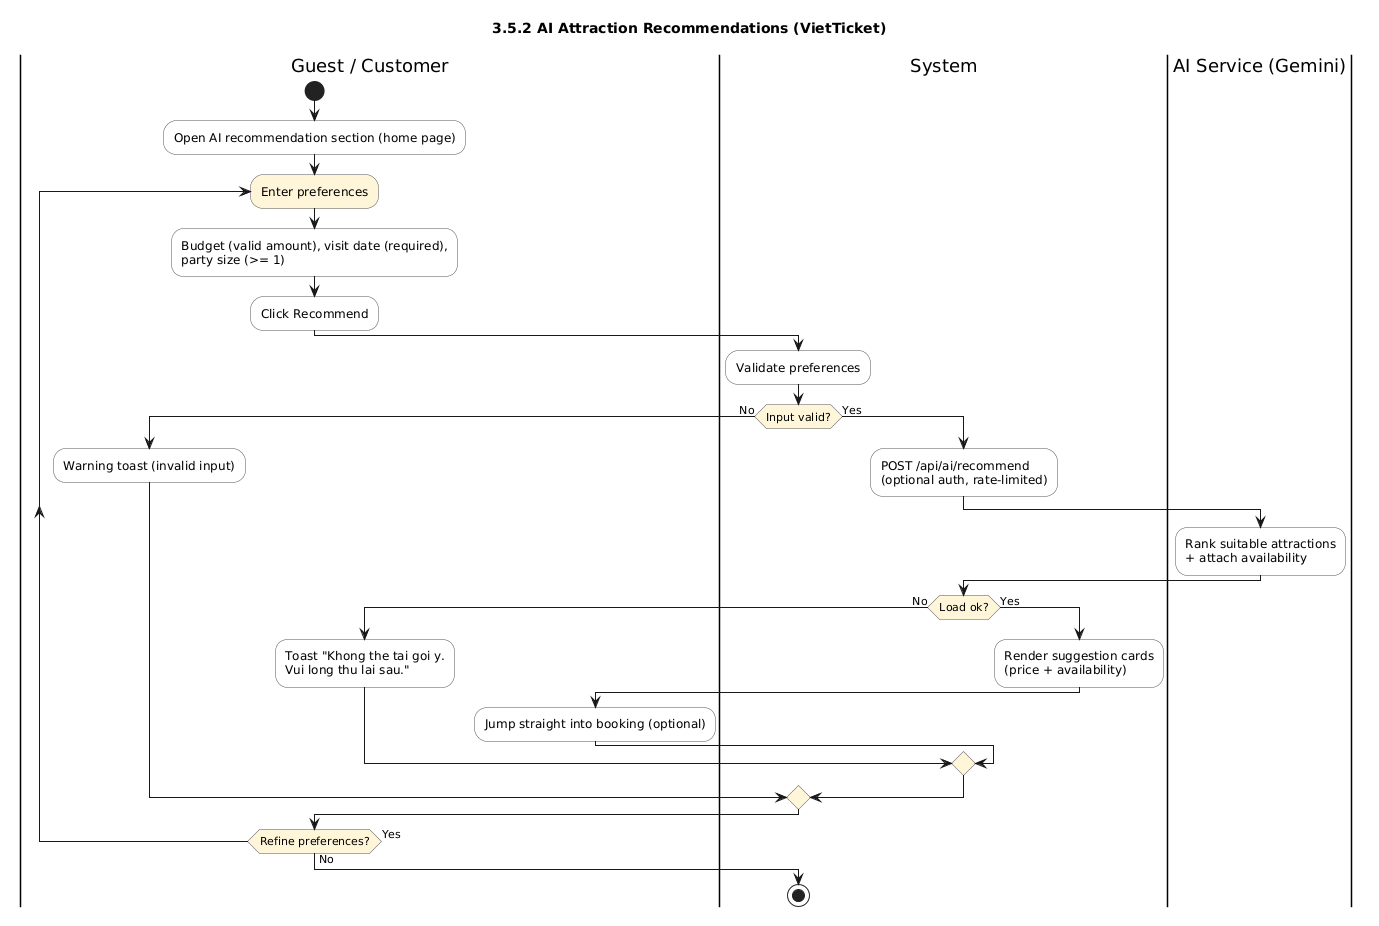

The diagram above was rendered by PlantUML. Its source (embedded in the PNG):
@startuml
title 3.5.2 AI Attraction Recommendations (VietTicket)
skinparam shadowing false
skinparam defaultFontName Arial
skinparam ActivityBackgroundColor #FDFDFD
skinparam ActivityBorderColor #555555
skinparam ActivityDiamondBackgroundColor #FFF6DA

|Guest / Customer|
start
:Open AI recommendation section (home page);
repeat :Enter preferences;
  :Budget (valid amount), visit date (required),\nparty size (>= 1);
  :Click Recommend;
  |System|
  :Validate preferences;
  if (Input valid?) then (No)
    |Guest / Customer|
    :Warning toast (invalid input);
  else (Yes)
    |System|
    :POST /api/ai/recommend\n(optional auth, rate-limited);
    |AI Service (Gemini)|
    :Rank suitable attractions\n+ attach availability;
    |System|
    if (Load ok?) then (No)
      |Guest / Customer|
      :Toast "Khong the tai goi y.\nVui long thu lai sau.";
    else (Yes)
      |System|
      :Render suggestion cards\n(price + availability);
      |Guest / Customer|
      :Jump straight into booking (optional);
    endif
  endif
repeat while (Refine preferences?) is (Yes) not (No)

|System|
stop
@enduml